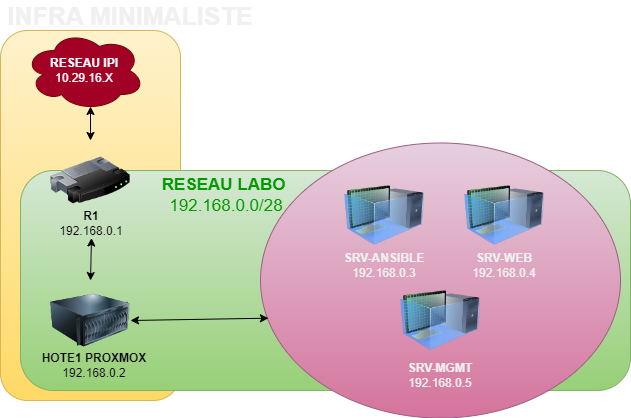

The diagram above was exported from draw.io. Its source (the exported page's mxGraphModel, read from the mxfile embedded in the PNG):
<mxGraphModel dx="1232" dy="1180" grid="1" gridSize="10" guides="1" tooltips="1" connect="1" arrows="1" fold="1" page="1" pageScale="1" pageWidth="827" pageHeight="1169" math="0" shadow="0">
  <root>
    <mxCell id="0" />
    <mxCell id="1" parent="0" />
    <mxCell id="BUbZbbIUMF7eErrfJYfU-14" value="" style="rounded=1;whiteSpace=wrap;html=1;fillColor=#fff2cc;strokeColor=#d6b656;gradientColor=#ffd966;" parent="1" vertex="1">
      <mxGeometry x="160" y="60" width="180" height="370" as="geometry" />
    </mxCell>
    <mxCell id="Oy4DeQh5UdjuG_DzSA3j-11" value="" style="rounded=1;whiteSpace=wrap;html=1;fillColor=#d5e8d4;strokeColor=#82b366;gradientColor=#97d077;" parent="1" vertex="1">
      <mxGeometry x="180" y="200" width="610" height="220" as="geometry" />
    </mxCell>
    <mxCell id="BUbZbbIUMF7eErrfJYfU-1" value="&lt;b&gt;RESEAU IPI&lt;/b&gt;&lt;br&gt;10.29.16.X" style="ellipse;shape=cloud;whiteSpace=wrap;html=1;fillColor=#a20025;fontColor=#ffffff;strokeColor=#6F0000;" parent="1" vertex="1">
      <mxGeometry x="184" y="60" width="120" height="80" as="geometry" />
    </mxCell>
    <mxCell id="BUbZbbIUMF7eErrfJYfU-3" value="" style="image;html=1;image=img/lib/clip_art/networking/Router_128x128.png" parent="1" vertex="1">
      <mxGeometry x="210" y="170" width="80" height="80" as="geometry" />
    </mxCell>
    <mxCell id="Oy4DeQh5UdjuG_DzSA3j-5" value="" style="edgeStyle=orthogonalEdgeStyle;rounded=0;orthogonalLoop=1;jettySize=auto;html=1;" parent="1" source="BUbZbbIUMF7eErrfJYfU-4" target="BUbZbbIUMF7eErrfJYfU-11" edge="1">
      <mxGeometry relative="1" as="geometry" />
    </mxCell>
    <mxCell id="BUbZbbIUMF7eErrfJYfU-4" value="&lt;font color=&quot;#000000&quot;&gt;&lt;b&gt;R1&lt;/b&gt;&lt;br&gt;192.168.0.1&lt;/font&gt;" style="text;html=1;strokeColor=none;fillColor=none;align=center;verticalAlign=middle;whiteSpace=wrap;rounded=0;" parent="1" vertex="1">
      <mxGeometry x="198" y="237.5" width="106" height="30" as="geometry" />
    </mxCell>
    <mxCell id="BUbZbbIUMF7eErrfJYfU-11" value="" style="image;html=1;image=img/lib/clip_art/computers/Server_128x128.png" parent="1" vertex="1">
      <mxGeometry x="210" y="310" width="80" height="80" as="geometry" />
    </mxCell>
    <mxCell id="BUbZbbIUMF7eErrfJYfU-12" value="&lt;font color=&quot;#000000&quot;&gt;&lt;b style=&quot;&quot;&gt;HOTE1 PROXMOX&lt;/b&gt;&lt;br&gt;192.168.0.2&lt;/font&gt;" style="text;html=1;strokeColor=none;fillColor=none;align=center;verticalAlign=middle;whiteSpace=wrap;rounded=0;" parent="1" vertex="1">
      <mxGeometry x="198" y="380" width="112" height="30" as="geometry" />
    </mxCell>
    <mxCell id="BUbZbbIUMF7eErrfJYfU-13" value="&lt;font style=&quot;font-size: 25px;&quot;&gt;&lt;b&gt;INFRA MINIMALISTE&lt;/b&gt;&lt;/font&gt;" style="text;html=1;strokeColor=none;fillColor=none;align=center;verticalAlign=middle;whiteSpace=wrap;rounded=0;" parent="1" vertex="1">
      <mxGeometry x="160" y="30" width="260" height="30" as="geometry" />
    </mxCell>
    <mxCell id="BUbZbbIUMF7eErrfJYfU-55" value="" style="ellipse;whiteSpace=wrap;html=1;fillColor=#e6d0de;strokeColor=#996185;gradientColor=#d5739d;" parent="1" vertex="1">
      <mxGeometry x="420" y="172.5" width="360" height="275" as="geometry" />
    </mxCell>
    <mxCell id="BUbZbbIUMF7eErrfJYfU-57" value="" style="image;html=1;image=img/lib/clip_art/computers/Virtual_Machine_128x128.png" parent="1" vertex="1">
      <mxGeometry x="504" y="205" width="80" height="80" as="geometry" />
    </mxCell>
    <mxCell id="BUbZbbIUMF7eErrfJYfU-59" value="" style="image;html=1;image=img/lib/clip_art/computers/Virtual_Machine_128x128.png" parent="1" vertex="1">
      <mxGeometry x="624" y="205" width="80" height="80" as="geometry" />
    </mxCell>
    <mxCell id="BUbZbbIUMF7eErrfJYfU-60" value="&lt;b&gt;SRV-ANSIBLE&lt;/b&gt;&lt;br&gt;192.168.0.3" style="text;html=1;strokeColor=none;fillColor=none;align=center;verticalAlign=middle;whiteSpace=wrap;rounded=0;" parent="1" vertex="1">
      <mxGeometry x="489" y="280" width="110" height="30" as="geometry" />
    </mxCell>
    <mxCell id="BUbZbbIUMF7eErrfJYfU-61" value="&lt;b&gt;SRV-WEB&lt;/b&gt;&lt;br&gt;192.168.0.4" style="text;html=1;strokeColor=none;fillColor=none;align=center;verticalAlign=middle;whiteSpace=wrap;rounded=0;" parent="1" vertex="1">
      <mxGeometry x="624" y="280" width="80" height="30" as="geometry" />
    </mxCell>
    <mxCell id="Oy4DeQh5UdjuG_DzSA3j-2" value="" style="endArrow=classic;startArrow=classic;html=1;rounded=0;entryX=0.55;entryY=0.95;entryDx=0;entryDy=0;entryPerimeter=0;exitX=0.5;exitY=0;exitDx=0;exitDy=0;fontColor=#000000;strokeColor=#000000;" parent="1" source="BUbZbbIUMF7eErrfJYfU-3" target="BUbZbbIUMF7eErrfJYfU-1" edge="1">
      <mxGeometry width="50" height="50" relative="1" as="geometry">
        <mxPoint x="560" y="330" as="sourcePoint" />
        <mxPoint x="610" y="280" as="targetPoint" />
      </mxGeometry>
    </mxCell>
    <mxCell id="Oy4DeQh5UdjuG_DzSA3j-3" value="" style="endArrow=classic;startArrow=classic;html=1;rounded=0;entryX=0.5;entryY=1;entryDx=0;entryDy=0;exitX=0.5;exitY=0;exitDx=0;exitDy=0;strokeColor=#000000;" parent="1" source="BUbZbbIUMF7eErrfJYfU-11" target="BUbZbbIUMF7eErrfJYfU-4" edge="1">
      <mxGeometry width="50" height="50" relative="1" as="geometry">
        <mxPoint x="560" y="330" as="sourcePoint" />
        <mxPoint x="610" y="280" as="targetPoint" />
      </mxGeometry>
    </mxCell>
    <mxCell id="Oy4DeQh5UdjuG_DzSA3j-6" value="" style="endArrow=classic;startArrow=classic;html=1;rounded=0;exitX=1;exitY=0.5;exitDx=0;exitDy=0;entryX=0.022;entryY=0.637;entryDx=0;entryDy=0;entryPerimeter=0;strokeColor=#000000;" parent="1" source="BUbZbbIUMF7eErrfJYfU-11" target="BUbZbbIUMF7eErrfJYfU-55" edge="1">
      <mxGeometry width="50" height="50" relative="1" as="geometry">
        <mxPoint x="560" y="330" as="sourcePoint" />
        <mxPoint x="394" y="350" as="targetPoint" />
      </mxGeometry>
    </mxCell>
    <mxCell id="Oy4DeQh5UdjuG_DzSA3j-9" value="" style="image;html=1;image=img/lib/clip_art/computers/Virtual_Machine_128x128.png" parent="1" vertex="1">
      <mxGeometry x="560" y="310" width="80" height="80" as="geometry" />
    </mxCell>
    <mxCell id="Oy4DeQh5UdjuG_DzSA3j-10" value="&lt;b&gt;SRV-MGMT&lt;/b&gt;&lt;br&gt;192.168.0.5" style="text;html=1;strokeColor=none;fillColor=none;align=center;verticalAlign=middle;whiteSpace=wrap;rounded=0;" parent="1" vertex="1">
      <mxGeometry x="545" y="390" width="110" height="30" as="geometry" />
    </mxCell>
    <mxCell id="Oy4DeQh5UdjuG_DzSA3j-12" value="&lt;font style=&quot;font-size: 17px;&quot;&gt;&lt;b&gt;RESEAU LABO&amp;nbsp;&lt;/b&gt;&lt;br&gt;192.168.0.0/28&lt;/font&gt;" style="text;html=1;strokeColor=none;fillColor=none;align=center;verticalAlign=middle;whiteSpace=wrap;rounded=0;fontColor=#009900;" parent="1" vertex="1">
      <mxGeometry x="308" y="210" width="156" height="30" as="geometry" />
    </mxCell>
  </root>
</mxGraphModel>